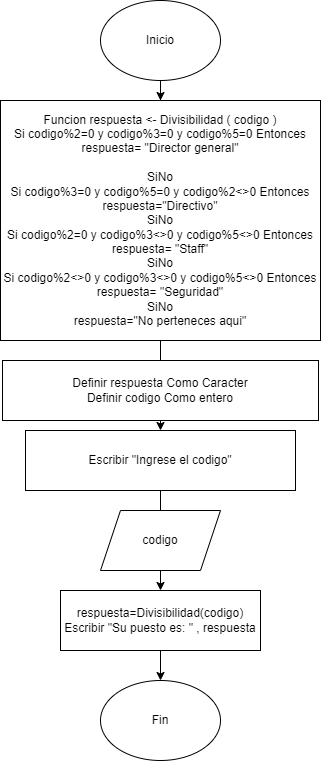

The diagram above was exported from draw.io. Its source (the exported page's mxGraphModel, read from the mxfile embedded in the PNG):
<mxGraphModel dx="1050" dy="1692" grid="1" gridSize="10" guides="1" tooltips="1" connect="1" arrows="1" fold="1" page="1" pageScale="1" pageWidth="827" pageHeight="1169" math="0" shadow="0">
  <root>
    <mxCell id="0" />
    <mxCell id="1" parent="0" />
    <mxCell id="Ly6wQBiv2tuJNHBA7S4r-8" value="" style="edgeStyle=orthogonalEdgeStyle;rounded=0;orthogonalLoop=1;jettySize=auto;html=1;" edge="1" parent="1" source="Ly6wQBiv2tuJNHBA7S4r-1" target="Ly6wQBiv2tuJNHBA7S4r-6">
      <mxGeometry relative="1" as="geometry" />
    </mxCell>
    <mxCell id="Ly6wQBiv2tuJNHBA7S4r-1" value="Inicio" style="ellipse;whiteSpace=wrap;html=1;" vertex="1" parent="1">
      <mxGeometry x="360" y="-190" width="120" height="80" as="geometry" />
    </mxCell>
    <mxCell id="Ly6wQBiv2tuJNHBA7S4r-11" value="" style="edgeStyle=orthogonalEdgeStyle;rounded=0;orthogonalLoop=1;jettySize=auto;html=1;" edge="1" parent="1" source="Ly6wQBiv2tuJNHBA7S4r-4" target="Ly6wQBiv2tuJNHBA7S4r-7">
      <mxGeometry relative="1" as="geometry" />
    </mxCell>
    <mxCell id="Ly6wQBiv2tuJNHBA7S4r-4" value="Escribir &quot;Ingrese el codigo&quot;" style="rounded=0;whiteSpace=wrap;html=1;" vertex="1" parent="1">
      <mxGeometry x="285" y="240" width="270" height="60" as="geometry" />
    </mxCell>
    <mxCell id="Ly6wQBiv2tuJNHBA7S4r-5" value="codigo" style="shape=parallelogram;perimeter=parallelogramPerimeter;whiteSpace=wrap;html=1;fixedSize=1;" vertex="1" parent="1">
      <mxGeometry x="360" y="320" width="120" height="60" as="geometry" />
    </mxCell>
    <mxCell id="Ly6wQBiv2tuJNHBA7S4r-10" value="" style="edgeStyle=orthogonalEdgeStyle;rounded=0;orthogonalLoop=1;jettySize=auto;html=1;" edge="1" parent="1" source="Ly6wQBiv2tuJNHBA7S4r-6" target="Ly6wQBiv2tuJNHBA7S4r-4">
      <mxGeometry relative="1" as="geometry" />
    </mxCell>
    <mxCell id="Ly6wQBiv2tuJNHBA7S4r-6" value="Funcion respuesta &lt;- Divisibilidad ( codigo )&#10;&#09;Si codigo%2=0 y codigo%3=0 y codigo%5=0 Entonces&#10;&#09;&#09;respuesta= &quot;Director general&quot;&#10;&#09;&#09;&#10;&#09;SiNo&#10;&#09;&#09;Si codigo%3=0 y codigo%5=0 y codigo%2&lt;&gt;0 Entonces&#10;&#09;&#09;&#09;respuesta=&quot;Directivo&quot;&#10;&#09;&#09;SiNo&#10;&#09;&#09;&#09;Si codigo%2=0 y codigo%3&lt;&gt;0 y codigo%5&lt;&gt;0 Entonces&#10;&#09;&#09;&#09;&#09;respuesta= &quot;Staff&quot;&#10;&#09;&#09;&#09;SiNo&#10;&#09;&#09;&#09;&#09;Si codigo%2&lt;&gt;0 y codigo%3&lt;&gt;0 y codigo%5&lt;&gt;0 Entonces&#10;&#09;&#09;&#09;&#09;&#09;respuesta= &quot;Seguridad&quot;&#10;&#09;&#09;&#09;&#09;SiNo&#10;&#09;&#09;&#09;&#09;&#09;respuesta=&quot;No perteneces aqui&quot;" style="rounded=0;whiteSpace=wrap;html=1;" vertex="1" parent="1">
      <mxGeometry x="260" y="-90" width="320" height="240" as="geometry" />
    </mxCell>
    <mxCell id="Ly6wQBiv2tuJNHBA7S4r-13" value="" style="edgeStyle=orthogonalEdgeStyle;rounded=0;orthogonalLoop=1;jettySize=auto;html=1;" edge="1" parent="1" source="Ly6wQBiv2tuJNHBA7S4r-7" target="Ly6wQBiv2tuJNHBA7S4r-12">
      <mxGeometry relative="1" as="geometry" />
    </mxCell>
    <mxCell id="Ly6wQBiv2tuJNHBA7S4r-7" value="&lt;div&gt;respuesta=Divisibilidad(codigo)&lt;/div&gt;&lt;div&gt;&#09;Escribir &quot;Su puesto es: &quot; , respuesta&lt;/div&gt;" style="rounded=0;whiteSpace=wrap;html=1;" vertex="1" parent="1">
      <mxGeometry x="320" y="400" width="200" height="60" as="geometry" />
    </mxCell>
    <mxCell id="Ly6wQBiv2tuJNHBA7S4r-12" value="Fin" style="ellipse;whiteSpace=wrap;html=1;" vertex="1" parent="1">
      <mxGeometry x="360" y="490" width="120" height="80" as="geometry" />
    </mxCell>
    <mxCell id="Ly6wQBiv2tuJNHBA7S4r-2" value="&lt;div&gt;Definir respuesta Como Caracter&lt;/div&gt;&lt;div&gt;&#09;Definir codigo Como entero&lt;/div&gt;" style="rounded=0;whiteSpace=wrap;html=1;" vertex="1" parent="1">
      <mxGeometry x="262" y="170" width="316" height="60" as="geometry" />
    </mxCell>
  </root>
</mxGraphModel>